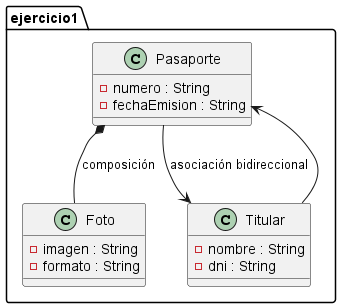

The diagram above was rendered by PlantUML. Its source (embedded in the PNG):
@startuml
package ejercicio1 {
  class Pasaporte {
     - numero : String
     - fechaEmision : String 
     }
  class Foto { 
    - imagen : String
    - formato : String 
    }
  class Titular {
     - nombre : String
    - dni : String 
    }
  Pasaporte *-- Foto : composición
  Pasaporte --> Titular : asociación bidireccional
  Titular --> Pasaporte
}
@enduml